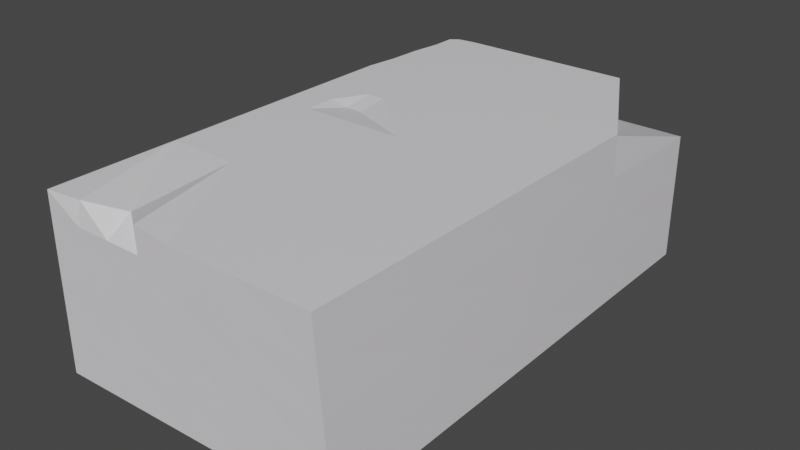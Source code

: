 # Source: brick3.blend  (saved by Blender 2.81.16; exported with 4.5.12 LTS)
import bpy
from mathutils import Matrix  # noqa: F401  (used for matrix-valued properties, if any)

bpy.ops.wm.read_factory_settings(use_empty=True)
scene = bpy.context.scene
scene.name = 'Scene'

# ---- collections
col_collection = bpy.data.collections.new('Collection'); scene.collection.children.link(col_collection)

# ---- materials (node trees are filled in below, after node groups)
mat_material_001 = bpy.data.materials.new('Material.001')
mat_material_001.alpha_threshold = 0.0
mat_material_001.use_transparent_shadow = False
mat_material_001.line_color = (0.0, 0.0, 0.0, 1.0)

# ---- material node trees
mat_material_001.use_nodes = True; mat_material_001.node_tree.nodes.clear()
_N = mat_material_001.node_tree.nodes; _L = mat_material_001.node_tree.links
n0 = _N.new('ShaderNodeOutputMaterial'); n0.name = 'Material Output'; n0.location = (300, 300)
n1 = _N.new('ShaderNodeBsdfPrincipled'); n1.name = 'Principled BSDF'; n1.location = (10, 300)
n1.distribution = 'GGX'
n1.subsurface_method = 'BURLEY'
n1.inputs[0].default_value = (0.7941, 0.7697, 0.8, 1.0)
n1.inputs[2].default_value = 0.4
n1.inputs[3].default_value = 1.45
n1.inputs[27].default_value = (0.0, 0.0, 0.0, 1.0)
n1.inputs[28].default_value = 1.0
_L.new(n1.outputs[0], n0.inputs[0])
n0.is_active_output = True

# ---- world
world_world = bpy.data.worlds.new('World'); scene.world = world_world
world_world.use_nodes = True; world_world.node_tree.nodes.clear()
_N = world_world.node_tree.nodes; _L = world_world.node_tree.links
n0 = _N.new('ShaderNodeOutputWorld'); n0.name = 'World Output'; n0.location = (300, 300)
n1 = _N.new('ShaderNodeBackground'); n1.name = 'Background'; n1.location = (10, 300)
n1.inputs[0].default_value = (0.05088, 0.05088, 0.05088, 1.0)
_L.new(n1.outputs[0], n0.inputs[0])
n0.is_active_output = True
world_world.color = (0.05088, 0.05088, 0.05088)
world_world.use_sun_shadow = False
world_world.sun_shadow_jitter_overblur = 0.0

# ---- meshes
me_cube_001 = bpy.data.meshes.new('Cube.001')
me_cube_001.from_pydata([(0.9864, 0.4934, 0.9806), (1.0, 1.0, -1.0), (1.0, -1.0, 1.0), (1.037, -0.9663, -1.006), (-0.9349, 0.9685, 1.0), (-1.0, 1.0, -1.0), (-1.0, -1.0, 1.0), (-1.0, -1.0, -1.0), (-1.0, 0.0, -1.0), (0.0, 1.0, -1.0), (1.0, 1.0, 0.0), (-1.0, -1.0, 0.0), (1.019, -0.9832, -0.002867), (-1.0, 1.0, 0.0), (0.0, -1.0, 1.0), (1.0, 0.0, 1.0), (0.01852, -0.9832, -1.003), (-1.0, 0.0, 1.0), (0.0, 1.0, 1.0), (1.019, 0.01685, -1.003), (0.0, 1.0, 0.0), (1.009, 0.008425, -0.001433), (0.009258, 0.008425, -1.001), (-1.0, 0.0, 0.0), (0.009258, -0.9916, -0.001433), (0.0, 0.0, 1.0), (-1.0, -0.5, -1.0), (-0.5, 1.0, -1.0), (1.0, 1.0, -0.5), (-1.0, -1.0, 0.5), (1.028, -0.9747, -0.5043), (-1.0, 1.0, -0.5), (-0.5, -0.904, 0.9267), (1.0, -0.5, 1.0), (0.5278, -0.9747, -1.004), (-1.0, 0.5, 1.0), (0.5, 1.0, 1.0), (1.009, 0.5084, -1.001), (-1.0, 0.5, -1.0), (0.5, 1.0, -1.0), (1.0, 1.0, 0.5), (-1.0, -1.0, -0.5), (1.009, -0.9916, 0.4986), (-1.0, 1.0, 0.5), (0.5, -1.0, 1.0), (1.0, 0.5, 1.0), (-0.4907, -0.9916, -1.001), (-1.0, -0.5, 1.0), (-0.5, 1.0, 1.0), (1.028, -0.4747, -1.004), (0.5, 1.0, 0.0), (-0.5, 1.0, 0.0), (0.0, 1.0, -0.5), (0.0, 1.0, 0.5), (1.014, -0.4874, -0.00215), (1.005, 0.5042, -0.0007167), (1.014, 0.01264, -0.5022), (1.005, 0.004212, 0.4993), (0.01389, -0.4874, -1.002), (0.004629, 0.5042, -1.001), (-0.4954, 0.004212, -1.001), (0.5139, 0.01264, -1.002), (-1.0, 0.5, 0.0), (-1.0, -0.5, 0.0), (-1.0, 0.0, -0.5), (-1.0, 0.0, 0.5), (-0.4954, -0.9958, -0.0007167), (0.5139, -0.9874, -0.00215), (0.01389, -0.9874, -0.5022), (0.004629, -0.9958, 0.4993), (0.0, -0.5, 1.0), (0.0, 0.5, 1.0), (0.5, 0.0, 1.0), (-0.5, 0.0, 1.0), (-0.5, 0.5, 1.0), (0.5, 0.5, 1.0), (0.5, -0.5, 1.0), (0.5069, -0.9937, 0.4989), (0.5208, -0.981, -0.5032), (-0.4931, -0.9937, -0.5011), (-1.0, -0.5, 0.5), (-1.0, -0.5, -0.5), (-1.0, 0.5, -0.5), (0.5069, 0.5063, -1.001), (-0.4977, 0.5021, -1.0), (-0.4931, -0.4937, -1.001), (1.002, 0.5021, 0.4996), (1.007, 0.5063, -0.5011), (1.021, -0.481, -0.5032), (-0.5, 1.0, 0.5), (-0.5, 1.0, -0.5), (0.5, 1.0, -0.5), (0.5, 1.0, 0.5), (1.007, -0.4937, 0.4989), (0.5208, -0.481, -1.003), (-1.0, 0.5, 0.5), (-0.4977, -0.9979, 0.4996), (-0.5, -0.5, 1.0), (-1.0, -1.0, 0.75), (-0.75, -0.9821, 1.0), (-0.25, -1.0, 1.048), (0.002315, -0.9979, 0.7496), (-0.7488, -0.9989, 0.4998), (-0.2465, -0.9968, 0.4995), (-0.4988, -0.9989, 0.7498), (-0.2483, -0.9984, 0.7497), (-0.7494, -0.9995, 0.7499), (-0.9634, 0.75, 1.0), (-1.0, 0.25, 1.0), (-1.0, 1.0, 0.75), (-0.75, 1.0, 1.0), (-1.0, 0.0, 0.75), (-0.75, 0.0, 1.0), (-0.5, 0.25, 1.0), (-0.5, 0.75, 1.0), (-0.75, 0.5, 1.0), (-0.75, 1.0, 0.5), (-0.5, 1.0, 0.75), (-1.0, 0.75, 0.5), (-1.0, 0.25, 0.5), (-1.0, 0.5, 0.75), (-1.0, 0.25, 0.75), (-0.75, 1.0, 0.75), (-0.75, 0.75, 1.0), (-0.75, 0.25, 1.0), (-1.0, 0.75, 0.75), (-0.935, 0.875, 1.0), (-1.0, 0.375, 1.0), (-1.0, 1.0, 0.625), (-0.625, 1.0, 1.0), (-1.0, 0.0, 0.625), (-0.625, 0.0, 1.0), (-0.5, 0.125, 0.9507), (-0.5, 0.625, 1.0), (-0.625, 0.5, 1.0), (-0.625, 1.0, 0.5), (-0.5, 1.0, 0.625), (-1.0, 0.875, 0.5), (-1.0, 0.375, 0.5), (-1.0, 0.5, 0.625), (-0.9715, 0.625, 1.0), (-1.0, 0.125, 1.0), (-0.9818, 0.989, 0.875), (-0.875, 0.9925, 1.0), (-1.0, 0.0, 0.875), (-0.875, 0.0, 1.0), (-0.5, 0.375, 1.0), (-0.5, 0.875, 1.0), (-0.875, 0.5, 1.0), (-0.875, 1.0, 0.5), (-0.5, 1.0, 0.875), (-1.0, 0.625, 0.5), (-1.0, 0.125, 0.5), (-1.0, 0.5, 0.875), (-1.0, 0.375, 0.75), (-1.0, 0.125, 0.75), (-1.0, 0.25, 0.625), (-1.0, 0.25, 0.875), (-0.625, 1.0, 0.75), (-0.875, 1.0, 0.75), (-0.75, 1.0, 0.625), (-0.75, 1.0, 0.875), (-0.75, 0.625, 1.0), (-0.75, 0.875, 1.0), (-0.625, 0.75, 1.0), (-0.875, 0.75, 1.0), (-0.75, 0.125, 1.0), (-0.75, 0.375, 1.0), (-0.625, 0.25, 1.0), (-0.875, 0.25, 1.0), (-1.0, 0.875, 0.75), (-1.0, 0.625, 0.75), (-1.0, 0.75, 0.625), (-1.0, 0.75, 0.8818), (-1.0, 0.625, 0.875), (-1.0, 0.625, 0.625), (-1.0, 0.875, 0.625), (-0.875, 0.375, 1.0), (-0.625, 0.375, 1.0), (-0.6191, 0.1253, 0.9531), (-0.875, 0.875, 1.0), (-0.625, 0.875, 1.0), (-0.625, 0.625, 1.0), (-0.875, 1.0, 0.875), (-0.875, 1.0, 0.625), (-0.625, 1.0, 0.625), (-1.0, 0.125, 0.875), (-1.0, 0.125, 0.625), (-1.0, 0.375, 0.625), (-1.0, 0.375, 0.875), (-0.625, 1.0, 0.875), (-0.875, 0.625, 1.0), (-0.875, 0.125, 1.0), (-0.9945, 0.875, 0.8343)], [], [(97, 47, 6, 99, 32), (106, 99, 6, 98), (193, 126, 4, 142), (94, 49, 3, 34), (93, 33, 2, 42), (92, 36, 0, 40), (91, 50, 10, 28), (90, 51, 20, 52), (89, 136, 117, 150, 48, 18, 53), (88, 54, 12, 30), (87, 55, 21, 56), (86, 45, 15, 57), (85, 58, 16, 46), (84, 59, 22, 60), (83, 37, 19, 61), (82, 62, 13, 31), (81, 63, 23, 64), (80, 47, 17, 144, 111, 130, 65), (79, 66, 11, 41), (78, 67, 24, 68), (77, 44, 14, 101, 69), (76, 70, 14, 44), (75, 71, 25, 72), (192, 141, 17, 145), (71, 74, 146, 113, 132, 73, 25), (18, 48, 147, 114, 133, 74, 71), (191, 140, 35, 148), (45, 75, 72, 15), (0, 36, 75, 45), (36, 18, 71, 75), (33, 76, 44, 2), (15, 72, 76, 33), (72, 25, 70, 76), (67, 77, 69, 24), (12, 42, 77, 67), (42, 2, 44, 77), (34, 78, 68, 16), (3, 30, 78, 34), (30, 12, 67, 78), (46, 79, 41, 7), (16, 68, 79, 46), (68, 24, 66, 79), (63, 80, 65, 23), (11, 29, 80, 63), (29, 98, 6, 47, 80), (26, 81, 64, 8), (7, 41, 81, 26), (41, 11, 63, 81), (38, 82, 31, 5), (8, 64, 82, 38), (64, 23, 62, 82), (59, 83, 61, 22), (9, 39, 83, 59), (39, 1, 37, 83), (38, 84, 60, 8), (5, 27, 84, 38), (27, 9, 59, 84), (26, 85, 46, 7), (8, 60, 85, 26), (60, 22, 58, 85), (55, 86, 57, 21), (10, 40, 86, 55), (40, 0, 45, 86), (37, 87, 56, 19), (1, 28, 87, 37), (28, 10, 55, 87), (49, 88, 30, 3), (19, 56, 88, 49), (56, 21, 54, 88), (51, 89, 53, 20), (13, 43, 149, 116, 135, 89, 51), (190, 129, 48, 150), (27, 90, 52, 9), (5, 31, 90, 27), (31, 13, 51, 90), (39, 91, 28, 1), (9, 52, 91, 39), (52, 20, 50, 91), (50, 92, 40, 10), (20, 53, 92, 50), (53, 18, 36, 92), (54, 93, 42, 12), (21, 57, 93, 54), (57, 15, 33, 93), (58, 94, 34, 16), (22, 61, 94, 58), (61, 19, 49, 94), (62, 95, 151, 118, 137, 43, 13), (23, 65, 152, 119, 138, 95, 62), (189, 127, 35, 153), (66, 96, 102, 29, 11), (24, 69, 103, 96, 66), (105, 100, 32, 104), (70, 97, 32, 100, 14), (25, 73, 97, 70), (73, 131, 112, 145, 17, 47, 97), (103, 105, 104, 96), (69, 101, 105, 103), (101, 14, 100, 105), (102, 106, 98, 29), (96, 104, 106, 102), (104, 32, 99, 106), (188, 154, 120, 139), (187, 155, 121, 156), (186, 141, 108, 157), (185, 158, 117, 136), (184, 159, 122, 160), (183, 143, 110, 161), (182, 162, 115, 134), (181, 163, 123, 164), (180, 126, 107, 165), (179, 166, 112, 131), (178, 167, 124, 168), (177, 127, 108, 169), (176, 170, 109, 128), (175, 171, 125, 172), (174, 140, 107, 173), (171, 174, 173, 125), (120, 153, 174, 171), (153, 35, 140, 174), (151, 175, 172, 118), (95, 139, 175, 151), (139, 120, 171, 175), (137, 176, 128, 43), (118, 172, 176, 137), (172, 125, 170, 176), (167, 177, 169, 124), (115, 148, 177, 167), (148, 35, 127, 177), (146, 178, 168, 113), (74, 134, 178, 146), (134, 115, 167, 178), (132, 179, 131, 73), (113, 168, 179, 132), (168, 124, 166, 179), (163, 180, 165, 123), (110, 143, 180, 163), (143, 4, 126, 180), (147, 181, 164, 114), (48, 129, 181, 147), (129, 110, 163, 181), (133, 182, 134, 74), (114, 164, 182, 133), (164, 123, 162, 182), (159, 183, 161, 122), (109, 142, 183, 159), (142, 4, 143, 183), (149, 184, 160, 116), (43, 128, 184, 149), (128, 109, 159, 184), (135, 185, 136, 89), (116, 160, 185, 135), (160, 122, 158, 185), (155, 186, 157, 121), (111, 144, 186, 155), (144, 17, 141, 186), (152, 187, 156, 119), (65, 130, 187, 152), (130, 111, 155, 187), (138, 188, 139, 95), (119, 156, 188, 138), (156, 121, 154, 188), (154, 189, 153, 120), (121, 157, 189, 154), (157, 108, 127, 189), (158, 190, 150, 117), (122, 161, 190, 158), (161, 110, 129, 190), (162, 191, 148, 115), (123, 165, 191, 162), (165, 107, 140, 191), (166, 192, 145, 112), (124, 169, 192, 166), (169, 108, 141, 192), (170, 193, 142, 109), (125, 173, 193, 170), (173, 107, 126, 193)])
_uv = me_cube_001.uv_layers.new(name='UVMap')
_uv.uv.foreach_set('vector', [0.8125, 0.6875, 0.875, 0.6875, 0.875, 0.75, 0.8438, 0.75, 0.8125, 0.75, 0.5938, 0.9688, 0.625, 0.9688, 0.625, 1.0, 0.5938, 1.0, 0.6094, 0.2344, 0.625, 0.2344, 0.625, 0.25, 0.6094, 0.25, 0.3125, 0.6875, 0.375, 0.6875, 0.375, 0.75, 0.3125, 0.75, 0.5625, 0.6875, 0.625, 0.6875, 0.625, 0.75, 0.5625, 0.75, 0.5625, 0.4375, 0.625, 0.4375, 0.625, 0.5, 0.5625, 0.5, 0.4375, 0.4375, 0.5, 0.4375, 0.5, 0.5, 0.4375, 0.5, 0.4375, 0.3125, 0.5, 0.3125, 0.5, 0.375, 0.4375, 0.375, 0.5625, 0.3125, 0.5781, 0.3125, 0.5938, 0.3125, 0.6094, 0.3125, 0.625, 0.3125, 0.625, 0.375, 0.5625, 0.375, 0.4375, 0.6875, 0.5, 0.6875, 0.5, 0.75, 0.4375, 0.75, 0.4375, 0.5625, 0.5, 0.5625, 0.5, 0.625, 0.4375, 0.625, 0.5625, 0.5625, 0.625, 0.5625, 0.625, 0.625, 0.5625, 0.625, 0.1875, 0.6875, 0.25, 0.6875, 0.25, 0.75, 0.1875, 0.75, 0.1875, 0.5625, 0.25, 0.5625, 0.25, 0.625, 0.1875, 0.625, 0.3125, 0.5625, 0.375, 0.5625, 0.375, 0.625, 0.3125, 0.625, 0.4375, 0.1875, 0.5, 0.1875, 0.5, 0.25, 0.4375, 0.25, 0.4375, 0.0625, 0.5, 0.0625, 0.5, 0.125, 0.4375, 0.125, 0.5625, 0.0625, 0.625, 0.0625, 0.625, 0.125, 0.6094, 0.125, 0.5938, 0.125, 0.5781, 0.125, 0.5625, 0.125, 0.4375, 0.9375, 0.5, 0.9375, 0.5, 1.0, 0.4375, 1.0, 0.4375, 0.8125, 0.5, 0.8125, 0.5, 0.875, 0.4375, 0.875, 0.5625, 0.8125, 0.625, 0.8125, 0.625, 0.875, 0.5938, 0.875, 0.5625, 0.875, 0.6875, 0.6875, 0.75, 0.6875, 0.75, 0.75, 0.6875, 0.75, 0.6875, 0.5625, 0.75, 0.5625, 0.75, 0.625, 0.6875, 0.625, 0.8594, 0.6094, 0.875, 0.6094, 0.875, 0.625, 0.8594, 0.625, 0.75, 0.5625, 0.8125, 0.5625, 0.8125, 0.5781, 0.8125, 0.5938, 0.8125, 0.6094, 0.8125, 0.625, 0.75, 0.625, 0.75, 0.5, 0.8125, 0.5, 0.8125, 0.5156, 0.8125, 0.5312, 0.8125, 0.5469, 0.8125, 0.5625, 0.75, 0.5625, 0.8594, 0.5469, 0.875, 0.5469, 0.875, 0.5625, 0.8594, 0.5625, 0.625, 0.5625, 0.6875, 0.5625, 0.6875, 0.625, 0.625, 0.625, 0.625, 0.5, 0.6875, 0.5, 0.6875, 0.5625, 0.625, 0.5625, 0.6875, 0.5, 0.75, 0.5, 0.75, 0.5625, 0.6875, 0.5625, 0.625, 0.6875, 0.6875, 0.6875, 0.6875, 0.75, 0.625, 0.75, 0.625, 0.625, 0.6875, 0.625, 0.6875, 0.6875, 0.625, 0.6875, 0.6875, 0.625, 0.75, 0.625, 0.75, 0.6875, 0.6875, 0.6875, 0.5, 0.8125, 0.5625, 0.8125, 0.5625, 0.875, 0.5, 0.875, 0.5, 0.75, 0.5625, 0.75, 0.5625, 0.8125, 0.5, 0.8125, 0.5625, 0.75, 0.625, 0.75, 0.625, 0.8125, 0.5625, 0.8125, 0.375, 0.8125, 0.4375, 0.8125, 0.4375, 0.875, 0.375, 0.875, 0.375, 0.75, 0.4375, 0.75, 0.4375, 0.8125, 0.375, 0.8125, 0.4375, 0.75, 0.5, 0.75, 0.5, 0.8125, 0.4375, 0.8125, 0.375, 0.9375, 0.4375, 0.9375, 0.4375, 1.0, 0.375, 1.0, 0.375, 0.875, 0.4375, 0.875, 0.4375, 0.9375, 0.375, 0.9375, 0.4375, 0.875, 0.5, 0.875, 0.5, 0.9375, 0.4375, 0.9375, 0.5, 0.0625, 0.5625, 0.0625, 0.5625, 0.125, 0.5, 0.125, 0.5, 0.0, 0.5625, 0.0, 0.5625, 0.0625, 0.5, 0.0625, 0.5625, 0.0, 0.5938, 0.0, 0.625, 0.0, 0.625, 0.0625, 0.5625, 0.0625, 0.375, 0.0625, 0.4375, 0.0625, 0.4375, 0.125, 0.375, 0.125, 0.375, 0.0, 0.4375, 0.0, 0.4375, 0.0625, 0.375, 0.0625, 0.4375, 0.0, 0.5, 0.0, 0.5, 0.0625, 0.4375, 0.0625, 0.375, 0.1875, 0.4375, 0.1875, 0.4375, 0.25, 0.375, 0.25, 0.375, 0.125, 0.4375, 0.125, 0.4375, 0.1875, 0.375, 0.1875, 0.4375, 0.125, 0.5, 0.125, 0.5, 0.1875, 0.4375, 0.1875, 0.25, 0.5625, 0.3125, 0.5625, 0.3125, 0.625, 0.25, 0.625, 0.25, 0.5, 0.3125, 0.5, 0.3125, 0.5625, 0.25, 0.5625, 0.3125, 0.5, 0.375, 0.5, 0.375, 0.5625, 0.3125, 0.5625, 0.125, 0.5625, 0.1875, 0.5625, 0.1875, 0.625, 0.125, 0.625, 0.125, 0.5, 0.1875, 0.5, 0.1875, 0.5625, 0.125, 0.5625, 0.1875, 0.5, 0.25, 0.5, 0.25, 0.5625, 0.1875, 0.5625, 0.125, 0.6875, 0.1875, 0.6875, 0.1875, 0.75, 0.125, 0.75, 0.125, 0.625, 0.1875, 0.625, 0.1875, 0.6875, 0.125, 0.6875, 0.1875, 0.625, 0.25, 0.625, 0.25, 0.6875, 0.1875, 0.6875, 0.5, 0.5625, 0.5625, 0.5625, 0.5625, 0.625, 0.5, 0.625, 0.5, 0.5, 0.5625, 0.5, 0.5625, 0.5625, 0.5, 0.5625, 0.5625, 0.5, 0.625, 0.5, 0.625, 0.5625, 0.5625, 0.5625, 0.375, 0.5625, 0.4375, 0.5625, 0.4375, 0.625, 0.375, 0.625, 0.375, 0.5, 0.4375, 0.5, 0.4375, 0.5625, 0.375, 0.5625, 0.4375, 0.5, 0.5, 0.5, 0.5, 0.5625, 0.4375, 0.5625, 0.375, 0.6875, 0.4375, 0.6875, 0.4375, 0.75, 0.375, 0.75, 0.375, 0.625, 0.4375, 0.625, 0.4375, 0.6875, 0.375, 0.6875, 0.4375, 0.625, 0.5, 0.625, 0.5, 0.6875, 0.4375, 0.6875, 0.5, 0.3125, 0.5625, 0.3125, 0.5625, 0.375, 0.5, 0.375, 0.5, 0.25, 0.5625, 0.25, 0.5625, 0.2656, 0.5625, 0.2812, 0.5625, 0.2969, 0.5625, 0.3125, 0.5, 0.3125, 0.6094, 0.2969, 0.625, 0.2969, 0.625, 0.3125, 0.6094, 0.3125, 0.375, 0.3125, 0.4375, 0.3125, 0.4375, 0.375, 0.375, 0.375, 0.375, 0.25, 0.4375, 0.25, 0.4375, 0.3125, 0.375, 0.3125, 0.4375, 0.25, 0.5, 0.25, 0.5, 0.3125, 0.4375, 0.3125, 0.375, 0.4375, 0.4375, 0.4375, 0.4375, 0.5, 0.375, 0.5, 0.375, 0.375, 0.4375, 0.375, 0.4375, 0.4375, 0.375, 0.4375, 0.4375, 0.375, 0.5, 0.375, 0.5, 0.4375, 0.4375, 0.4375, 0.5, 0.4375, 0.5625, 0.4375, 0.5625, 0.5, 0.5, 0.5, 0.5, 0.375, 0.5625, 0.375, 0.5625, 0.4375, 0.5, 0.4375, 0.5625, 0.375, 0.625, 0.375, 0.625, 0.4375, 0.5625, 0.4375, 0.5, 0.6875, 0.5625, 0.6875, 0.5625, 0.75, 0.5, 0.75, 0.5, 0.625, 0.5625, 0.625, 0.5625, 0.6875, 0.5, 0.6875, 0.5625, 0.625, 0.625, 0.625, 0.625, 0.6875, 0.5625, 0.6875, 0.25, 0.6875, 0.3125, 0.6875, 0.3125, 0.75, 0.25, 0.75, 0.25, 0.625, 0.3125, 0.625, 0.3125, 0.6875, 0.25, 0.6875, 0.3125, 0.625, 0.375, 0.625, 0.375, 0.6875, 0.3125, 0.6875, 0.5, 0.1875, 0.5625, 0.1875, 0.5625, 0.2031, 0.5625, 0.2188, 0.5625, 0.2344, 0.5625, 0.25, 0.5, 0.25, 0.5, 0.125, 0.5625, 0.125, 0.5625, 0.1406, 0.5625, 0.1562, 0.5625, 0.1719, 0.5625, 0.1875, 0.5, 0.1875, 0.6094, 0.1719, 0.625, 0.1719, 0.625, 0.1875, 0.6094, 0.1875, 0.5, 0.9375, 0.5625, 0.9375, 0.5625, 0.9688, 0.5625, 1.0, 0.5, 1.0, 0.5, 0.875, 0.5625, 0.875, 0.5625, 0.9062, 0.5625, 0.9375, 0.5, 0.9375, 0.5938, 0.9062, 0.625, 0.9062, 0.625, 0.9375, 0.5938, 0.9375, 0.75, 0.6875, 0.8125, 0.6875, 0.8125, 0.75, 0.7812, 0.75, 0.75, 0.75, 0.75, 0.625, 0.8125, 0.625, 0.8125, 0.6875, 0.75, 0.6875, 0.8125, 0.625, 0.8281, 0.625, 0.8438, 0.625, 0.8594, 0.625, 0.875, 0.625, 0.875, 0.6875, 0.8125, 0.6875, 0.5625, 0.9062, 0.5938, 0.9062, 0.5938, 0.9375, 0.5625, 0.9375, 0.5625, 0.875, 0.5938, 0.875, 0.5938, 0.9062, 0.5625, 0.9062, 0.5938, 0.875, 0.625, 0.875, 0.625, 0.9062, 0.5938, 0.9062, 0.5625, 0.9688, 0.5938, 0.9688, 0.5938, 1.0, 0.5625, 1.0, 0.5625, 0.9375, 0.5938, 0.9375, 0.5938, 0.9688, 0.5625, 0.9688, 0.5938, 0.9375, 0.625, 0.9375, 0.625, 0.9688, 0.5938, 0.9688, 0.5781, 0.1719, 0.5938, 0.1719, 0.5938, 0.1875, 0.5781, 0.1875, 0.5781, 0.1406, 0.5938, 0.1406, 0.5938, 0.1562, 0.5781, 0.1562, 0.6094, 0.1406, 0.625, 0.1406, 0.625, 0.1562, 0.6094, 0.1562, 0.5781, 0.2969, 0.5938, 0.2969, 0.5938, 0.3125, 0.5781, 0.3125, 0.5781, 0.2656, 0.5938, 0.2656, 0.5938, 0.2812, 0.5781, 0.2812, 0.6094, 0.2656, 0.625, 0.2656, 0.625, 0.2812, 0.6094, 0.2812, 0.8281, 0.5469, 0.8438, 0.5469, 0.8438, 0.5625, 0.8281, 0.5625, 0.8281, 0.5156, 0.8438, 0.5156, 0.8438, 0.5312, 0.8281, 0.5312, 0.8594, 0.5156, 0.875, 0.5156, 0.875, 0.5312, 0.8594, 0.5312, 0.8281, 0.6094, 0.8438, 0.6094, 0.8438, 0.625, 0.8281, 0.625, 0.8281, 0.5781, 0.8438, 0.5781, 0.8438, 0.5938, 0.8281, 0.5938, 0.8594, 0.5781, 0.875, 0.5781, 0.875, 0.5938, 0.8594, 0.5938, 0.5781, 0.2344, 0.5938, 0.2344, 0.5938, 0.25, 0.5781, 0.25, 0.5781, 0.2031, 0.5938, 0.2031, 0.5938, 0.2188, 0.5781, 0.2188, 0.6094, 0.2031, 0.625, 0.2031, 0.625, 0.2188, 0.6094, 0.2188, 0.5938, 0.2031, 0.6094, 0.2031, 0.6094, 0.2188, 0.5938, 0.2188, 0.5938, 0.1875, 0.6094, 0.1875, 0.6094, 0.2031, 0.5938, 0.2031, 0.6094, 0.1875, 0.625, 0.1875, 0.625, 0.2031, 0.6094, 0.2031, 0.5625, 0.2031, 0.5781, 0.2031, 0.5781, 0.2188, 0.5625, 0.2188, 0.5625, 0.1875, 0.5781, 0.1875, 0.5781, 0.2031, 0.5625, 0.2031, 0.5781, 0.1875, 0.5938, 0.1875, 0.5938, 0.2031, 0.5781, 0.2031, 0.5625, 0.2344, 0.5781, 0.2344, 0.5781, 0.25, 0.5625, 0.25, 0.5625, 0.2188, 0.5781, 0.2188, 0.5781, 0.2344, 0.5625, 0.2344, 0.5781, 0.2188, 0.5938, 0.2188, 0.5938, 0.2344, 0.5781, 0.2344, 0.8438, 0.5781, 0.8594, 0.5781, 0.8594, 0.5938, 0.8438, 0.5938, 0.8438, 0.5625, 0.8594, 0.5625, 0.8594, 0.5781, 0.8438, 0.5781, 0.8594, 0.5625, 0.875, 0.5625, 0.875, 0.5781, 0.8594, 0.5781, 0.8125, 0.5781, 0.8281, 0.5781, 0.8281, 0.5938, 0.8125, 0.5938, 0.8125, 0.5625, 0.8281, 0.5625, 0.8281, 0.5781, 0.8125, 0.5781, 0.8281, 0.5625, 0.8438, 0.5625, 0.8438, 0.5781, 0.8281, 0.5781, 0.8125, 0.6094, 0.8281, 0.6094, 0.8281, 0.625, 0.8125, 0.625, 0.8125, 0.5938, 0.8281, 0.5938, 0.8281, 0.6094, 0.8125, 0.6094, 0.8281, 0.5938, 0.8438, 0.5938, 0.8438, 0.6094, 0.8281, 0.6094, 0.8438, 0.5156, 0.8594, 0.5156, 0.8594, 0.5312, 0.8438, 0.5312, 0.8438, 0.5, 0.8594, 0.5, 0.8594, 0.5156, 0.8438, 0.5156, 0.8594, 0.5, 0.875, 0.5, 0.875, 0.5156, 0.8594, 0.5156, 0.8125, 0.5156, 0.8281, 0.5156, 0.8281, 0.5312, 0.8125, 0.5312, 0.8125, 0.5, 0.8281, 0.5, 0.8281, 0.5156, 0.8125, 0.5156, 0.8281, 0.5, 0.8438, 0.5, 0.8438, 0.5156, 0.8281, 0.5156, 0.8125, 0.5469, 0.8281, 0.5469, 0.8281, 0.5625, 0.8125, 0.5625, 0.8125, 0.5312, 0.8281, 0.5312, 0.8281, 0.5469, 0.8125, 0.5469, 0.8281, 0.5312, 0.8438, 0.5312, 0.8438, 0.5469, 0.8281, 0.5469, 0.5938, 0.2656, 0.6094, 0.2656, 0.6094, 0.2812, 0.5938, 0.2812, 0.5938, 0.25, 0.6094, 0.25, 0.6094, 0.2656, 0.5938, 0.2656, 0.6094, 0.25, 0.625, 0.25, 0.625, 0.2656, 0.6094, 0.2656, 0.5625, 0.2656, 0.5781, 0.2656, 0.5781, 0.2812, 0.5625, 0.2812, 0.5625, 0.25, 0.5781, 0.25, 0.5781, 0.2656, 0.5625, 0.2656, 0.5781, 0.25, 0.5938, 0.25, 0.5938, 0.2656, 0.5781, 0.2656, 0.5625, 0.2969, 0.5781, 0.2969, 0.5781, 0.3125, 0.5625, 0.3125, 0.5625, 0.2812, 0.5781, 0.2812, 0.5781, 0.2969, 0.5625, 0.2969, 0.5781, 0.2812, 0.5938, 0.2812, 0.5938, 0.2969, 0.5781, 0.2969, 0.5938, 0.1406, 0.6094, 0.1406, 0.6094, 0.1562, 0.5938, 0.1562, 0.5938, 0.125, 0.6094, 0.125, 0.6094, 0.1406, 0.5938, 0.1406, 0.6094, 0.125, 0.625, 0.125, 0.625, 0.1406, 0.6094, 0.1406, 0.5625, 0.1406, 0.5781, 0.1406, 0.5781, 0.1562, 0.5625, 0.1562, 0.5625, 0.125, 0.5781, 0.125, 0.5781, 0.1406, 0.5625, 0.1406, 0.5781, 0.125, 0.5938, 0.125, 0.5938, 0.1406, 0.5781, 0.1406, 0.5625, 0.1719, 0.5781, 0.1719, 0.5781, 0.1875, 0.5625, 0.1875, 0.5625, 0.1562, 0.5781, 0.1562, 0.5781, 0.1719, 0.5625, 0.1719, 0.5781, 0.1562, 0.5938, 0.1562, 0.5938, 0.1719, 0.5781, 0.1719, 0.5938, 0.1719, 0.6094, 0.1719, 0.6094, 0.1875, 0.5938, 0.1875, 0.5938, 0.1562, 0.6094, 0.1562, 0.6094, 0.1719, 0.5938, 0.1719, 0.6094, 0.1562, 0.625, 0.1562, 0.625, 0.1719, 0.6094, 0.1719, 0.5938, 0.2969, 0.6094, 0.2969, 0.6094, 0.3125, 0.5938, 0.3125, 0.5938, 0.2812, 0.6094, 0.2812, 0.6094, 0.2969, 0.5938, 0.2969, 0.6094, 0.2812, 0.625, 0.2812, 0.625, 0.2969, 0.6094, 0.2969, 0.8438, 0.5469, 0.8594, 0.5469, 0.8594, 0.5625, 0.8438, 0.5625, 0.8438, 0.5312, 0.8594, 0.5312, 0.8594, 0.5469, 0.8438, 0.5469, 0.8594, 0.5312, 0.875, 0.5312, 0.875, 0.5469, 0.8594, 0.5469, 0.8438, 0.6094, 0.8594, 0.6094, 0.8594, 0.625, 0.8438, 0.625, 0.8438, 0.5938, 0.8594, 0.5938, 0.8594, 0.6094, 0.8438, 0.6094, 0.8594, 0.5938, 0.875, 0.5938, 0.875, 0.6094, 0.8594, 0.6094, 0.5938, 0.2344, 0.6094, 0.2344, 0.6094, 0.25, 0.5938, 0.25, 0.5938, 0.2188, 0.6094, 0.2188, 0.6094, 0.2344, 0.5938, 0.2344, 0.6094, 0.2188, 0.625, 0.2188, 0.625, 0.2344, 0.6094, 0.2344])
me_cube_001.materials.append(mat_material_001)
me_cube_001.use_remesh_preserve_volume = False
me_cube_001.use_remesh_preserve_attributes = False
me_cube_001.use_mirror_vertex_groups = False
me_cube_001.update()

# ---- objects
ob_tiili3 = bpy.data.objects.new('tiili3', me_cube_001)

# ---- transforms, parenting, visibility, modifiers, constraints
ob_tiili3.location = (-0.1246, -0.02638, 0.1061)
ob_tiili3.scale = (0.3133, 0.5626, 0.1897)
ob_tiili3.lock_rotations_4d = False
ob_tiili3.empty_display_type = 'ARROWS'
ob_tiili3.lineart.crease_threshold = 0.0

# ---- collection membership
col_collection.objects.link(ob_tiili3)

# ---- scene / render settings (as saved in the file)
scene.frame_start = 1; scene.frame_end = 250; scene.frame_set(1)
scene.render.engine = 'BLENDER_EEVEE_NEXT'
scene.cycles.use_denoising = False
scene.cycles.samples = 128
scene.cycles.sampling_pattern = 'TABULATED_SOBOL'
scene.cycles.use_adaptive_sampling = False
scene.cycles.use_light_tree = False
scene.view_settings.view_transform = 'Filmic'
bpy.context.view_layer.update()

# ---- added for rendering (the .blend has no active camera and no usable light): camera, sun
cam_auto = bpy.data.cameras.new('AutoCamera')
cam_auto.lens = 50.0
cam_auto.sensor_width = 36.0
cam_auto.clip_end = 1000.0
ob_auto_camera = bpy.data.objects.new('AutoCamera', cam_auto)
scene.collection.objects.link(ob_auto_camera)
ob_auto_camera.location = (1.1312, -1.5264, 1.11013)
ob_auto_camera.rotation_euler = (1.09748, -7.21219e-08, 0.694738)
scene.camera = ob_auto_camera
light_auto_sun = bpy.data.lights.new('AutoSun', 'SUN')
light_auto_sun.energy = 3.0
light_auto_sun.angle = 0.0523599
ob_auto_sun = bpy.data.objects.new('AutoSun', light_auto_sun)
scene.collection.objects.link(ob_auto_sun)
ob_auto_sun.rotation_euler = (0.872665, 0.174533, 0.523599)
bpy.context.view_layer.update()
